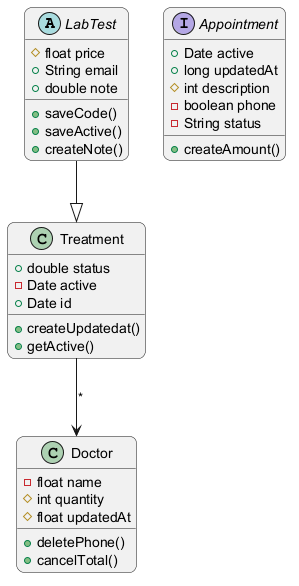

The diagram above was rendered by PlantUML. Its source (embedded in the PNG):
@startuml
skinparam backgroundColor #FFFFFF
skinparam roundCorner 15
abstract class LabTest {
  #float price
  +String email
  +double note
  +saveCode()
  +saveActive()
  +createNote()
}
class Doctor {
  -float name
  #int quantity
  #float updatedAt
  +deletePhone()
  +cancelTotal()
}
interface Appointment {
  +Date active
  +long updatedAt
  #int description
  -boolean phone
  -String status
  +createAmount()
}
class Treatment {
  +double status
  -Date active
  +Date id
  +createUpdatedat()
  +getActive()
}
Treatment --> Doctor : "*"
LabTest --|> Treatment
@enduml